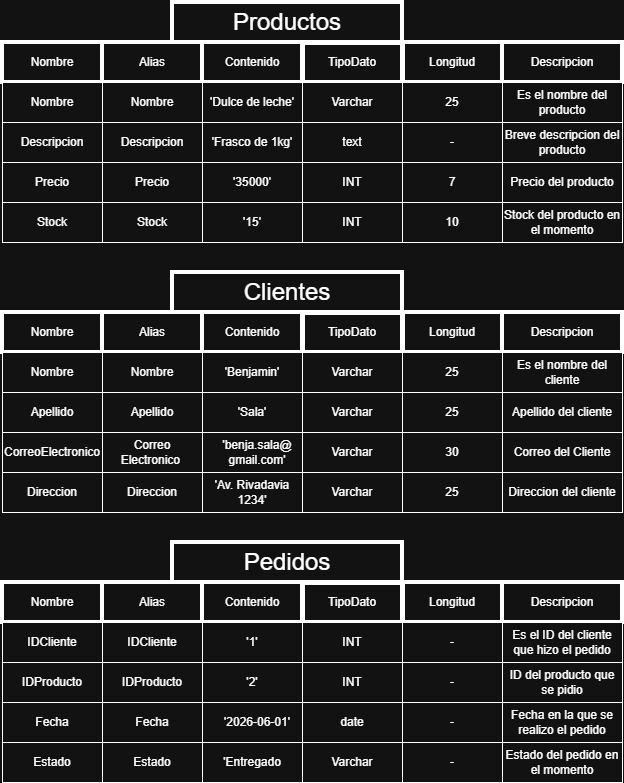

The diagram above was exported from draw.io. Its source (the exported page's mxGraphModel, read from the mxfile embedded in the PNG):
<mxGraphModel dx="1414" dy="791" grid="1" gridSize="10" guides="1" tooltips="1" connect="1" arrows="1" fold="1" page="1" pageScale="1" pageWidth="827" pageHeight="1169" background="none" math="0" shadow="0">
  <root>
    <mxCell id="0" />
    <mxCell id="1" parent="0" />
    <mxCell id="rqo2V7RQppp-1hr5v1wI-1" parent="1" style="whiteSpace=wrap;html=1;strokeWidth=4;" value="Nombre" vertex="1">
      <mxGeometry height="40" width="100" x="90" y="60" as="geometry" />
    </mxCell>
    <mxCell id="rqo2V7RQppp-1hr5v1wI-2" parent="1" style="whiteSpace=wrap;html=1;strokeWidth=4;" value="Alias" vertex="1">
      <mxGeometry height="40" width="100" x="190" y="60" as="geometry" />
    </mxCell>
    <mxCell id="rqo2V7RQppp-1hr5v1wI-3" parent="1" style="whiteSpace=wrap;html=1;strokeWidth=4;" value="Contenido" vertex="1">
      <mxGeometry height="40" width="100" x="290" y="60" as="geometry" />
    </mxCell>
    <mxCell id="rqo2V7RQppp-1hr5v1wI-4" parent="1" style="whiteSpace=wrap;html=1;strokeWidth=4;" value="Longitud" vertex="1">
      <mxGeometry height="40" width="100" x="490" y="60" as="geometry" />
    </mxCell>
    <mxCell id="rqo2V7RQppp-1hr5v1wI-5" parent="1" style="whiteSpace=wrap;html=1;strokeWidth=5;" value="TipoDato" vertex="1">
      <mxGeometry height="40" width="100" x="390" y="60" as="geometry" />
    </mxCell>
    <mxCell id="rqo2V7RQppp-1hr5v1wI-6" parent="1" style="whiteSpace=wrap;html=1;strokeWidth=4;" value="Descripcion" vertex="1">
      <mxGeometry height="40" width="120" x="590" y="60" as="geometry" />
    </mxCell>
    <mxCell id="rqo2V7RQppp-1hr5v1wI-7" parent="1" style="whiteSpace=wrap;html=1;strokeWidth=4;" value="&lt;font style=&quot;font-size: 24px;&quot;&gt;Productos&lt;/font&gt;" vertex="1">
      <mxGeometry height="40" width="230" x="260" y="20" as="geometry" />
    </mxCell>
    <mxCell id="rqo2V7RQppp-1hr5v1wI-8" parent="1" style="whiteSpace=wrap;html=1;" value="Nombre" vertex="1">
      <mxGeometry height="40" width="100" x="90" y="100" as="geometry" />
    </mxCell>
    <mxCell id="rqo2V7RQppp-1hr5v1wI-9" parent="1" style="whiteSpace=wrap;html=1;" value="Nombre" vertex="1">
      <mxGeometry height="40" width="100" x="190" y="100" as="geometry" />
    </mxCell>
    <mxCell id="rqo2V7RQppp-1hr5v1wI-10" parent="1" style="whiteSpace=wrap;html=1;" value="'Dulce de leche'" vertex="1">
      <mxGeometry height="40" width="100" x="290" y="100" as="geometry" />
    </mxCell>
    <mxCell id="rqo2V7RQppp-1hr5v1wI-11" parent="1" style="whiteSpace=wrap;html=1;" value="Varchar" vertex="1">
      <mxGeometry height="40" width="100" x="390" y="100" as="geometry" />
    </mxCell>
    <mxCell id="rqo2V7RQppp-1hr5v1wI-12" parent="1" style="whiteSpace=wrap;html=1;" value="25" vertex="1">
      <mxGeometry height="40" width="100" x="490" y="100" as="geometry" />
    </mxCell>
    <mxCell id="rqo2V7RQppp-1hr5v1wI-13" parent="1" style="whiteSpace=wrap;html=1;" value="Es el nombre del producto" vertex="1">
      <mxGeometry height="40" width="120" x="590" y="100" as="geometry" />
    </mxCell>
    <mxCell id="rqo2V7RQppp-1hr5v1wI-14" parent="1" style="whiteSpace=wrap;html=1;" value="Descripcion" vertex="1">
      <mxGeometry height="40" width="100" x="90" y="140" as="geometry" />
    </mxCell>
    <mxCell id="rqo2V7RQppp-1hr5v1wI-15" parent="1" style="whiteSpace=wrap;html=1;" value="Descripcion" vertex="1">
      <mxGeometry height="40" width="100" x="190" y="140" as="geometry" />
    </mxCell>
    <mxCell id="rqo2V7RQppp-1hr5v1wI-16" parent="1" style="whiteSpace=wrap;html=1;" value="'Frasco de 1kg'" vertex="1">
      <mxGeometry height="40" width="100" x="290" y="140" as="geometry" />
    </mxCell>
    <mxCell id="rqo2V7RQppp-1hr5v1wI-17" parent="1" style="whiteSpace=wrap;html=1;" value="text" vertex="1">
      <mxGeometry height="40" width="100" x="390" y="140" as="geometry" />
    </mxCell>
    <mxCell id="rqo2V7RQppp-1hr5v1wI-18" parent="1" style="whiteSpace=wrap;html=1;" value="-" vertex="1">
      <mxGeometry height="40" width="100" x="490" y="140" as="geometry" />
    </mxCell>
    <mxCell id="rqo2V7RQppp-1hr5v1wI-19" parent="1" style="whiteSpace=wrap;html=1;" value="Breve descripcion del producto" vertex="1">
      <mxGeometry height="40" width="120" x="590" y="140" as="geometry" />
    </mxCell>
    <mxCell id="rqo2V7RQppp-1hr5v1wI-20" parent="1" style="whiteSpace=wrap;html=1;" value="Precio" vertex="1">
      <mxGeometry height="40" width="100" x="90" y="180" as="geometry" />
    </mxCell>
    <mxCell id="rqo2V7RQppp-1hr5v1wI-21" parent="1" style="whiteSpace=wrap;html=1;" value="Precio" vertex="1">
      <mxGeometry height="40" width="100" x="190" y="180" as="geometry" />
    </mxCell>
    <mxCell id="rqo2V7RQppp-1hr5v1wI-22" parent="1" style="whiteSpace=wrap;html=1;" value="'35000'" vertex="1">
      <mxGeometry height="40" width="100" x="290" y="180" as="geometry" />
    </mxCell>
    <mxCell id="rqo2V7RQppp-1hr5v1wI-23" parent="1" style="whiteSpace=wrap;html=1;" value="7" vertex="1">
      <mxGeometry height="40" width="100" x="490" y="180" as="geometry" />
    </mxCell>
    <mxCell id="rqo2V7RQppp-1hr5v1wI-24" parent="1" style="whiteSpace=wrap;html=1;" value="INT" vertex="1">
      <mxGeometry height="40" width="100" x="390" y="180" as="geometry" />
    </mxCell>
    <mxCell id="rqo2V7RQppp-1hr5v1wI-25" parent="1" style="whiteSpace=wrap;html=1;" value="Precio del producto" vertex="1">
      <mxGeometry height="40" width="120" x="590" y="180" as="geometry" />
    </mxCell>
    <mxCell id="rqo2V7RQppp-1hr5v1wI-26" parent="1" style="whiteSpace=wrap;html=1;" value="Stock" vertex="1">
      <mxGeometry height="40" width="100" x="90" y="220" as="geometry" />
    </mxCell>
    <mxCell id="rqo2V7RQppp-1hr5v1wI-27" parent="1" style="whiteSpace=wrap;html=1;" value="Stock" vertex="1">
      <mxGeometry height="40" width="100" x="190" y="220" as="geometry" />
    </mxCell>
    <mxCell id="rqo2V7RQppp-1hr5v1wI-28" parent="1" style="whiteSpace=wrap;html=1;" value="'15'" vertex="1">
      <mxGeometry height="40" width="100" x="290" y="220" as="geometry" />
    </mxCell>
    <mxCell id="rqo2V7RQppp-1hr5v1wI-29" parent="1" style="whiteSpace=wrap;html=1;" value="10" vertex="1">
      <mxGeometry height="40" width="100" x="490" y="220" as="geometry" />
    </mxCell>
    <mxCell id="rqo2V7RQppp-1hr5v1wI-30" parent="1" style="whiteSpace=wrap;html=1;" value="INT" vertex="1">
      <mxGeometry height="40" width="100" x="390" y="220" as="geometry" />
    </mxCell>
    <mxCell id="rqo2V7RQppp-1hr5v1wI-31" parent="1" style="whiteSpace=wrap;html=1;" value="Stock del producto en el momento" vertex="1">
      <mxGeometry height="40" width="120" x="590" y="220" as="geometry" />
    </mxCell>
    <mxCell id="rqo2V7RQppp-1hr5v1wI-32" parent="1" style="whiteSpace=wrap;html=1;strokeWidth=4;" value="Nombre" vertex="1">
      <mxGeometry height="40" width="100" x="90" y="330" as="geometry" />
    </mxCell>
    <mxCell id="rqo2V7RQppp-1hr5v1wI-33" parent="1" style="whiteSpace=wrap;html=1;strokeWidth=4;" value="Alias" vertex="1">
      <mxGeometry height="40" width="100" x="190" y="330" as="geometry" />
    </mxCell>
    <mxCell id="rqo2V7RQppp-1hr5v1wI-34" parent="1" style="whiteSpace=wrap;html=1;strokeWidth=4;" value="Contenido" vertex="1">
      <mxGeometry height="40" width="100" x="290" y="330" as="geometry" />
    </mxCell>
    <mxCell id="rqo2V7RQppp-1hr5v1wI-35" parent="1" style="whiteSpace=wrap;html=1;strokeWidth=4;" value="Longitud" vertex="1">
      <mxGeometry height="40" width="100" x="490" y="330" as="geometry" />
    </mxCell>
    <mxCell id="rqo2V7RQppp-1hr5v1wI-36" parent="1" style="whiteSpace=wrap;html=1;strokeWidth=5;" value="TipoDato" vertex="1">
      <mxGeometry height="40" width="100" x="390" y="330" as="geometry" />
    </mxCell>
    <mxCell id="rqo2V7RQppp-1hr5v1wI-37" parent="1" style="whiteSpace=wrap;html=1;strokeWidth=4;" value="Descripcion" vertex="1">
      <mxGeometry height="40" width="120" x="590" y="330" as="geometry" />
    </mxCell>
    <mxCell id="rqo2V7RQppp-1hr5v1wI-38" parent="1" style="whiteSpace=wrap;html=1;strokeWidth=4;" value="&lt;font style=&quot;font-size: 24px;&quot;&gt;Clientes&lt;/font&gt;" vertex="1">
      <mxGeometry height="40" width="230" x="260" y="290" as="geometry" />
    </mxCell>
    <mxCell id="rqo2V7RQppp-1hr5v1wI-39" parent="1" style="whiteSpace=wrap;html=1;" value="Nombre" vertex="1">
      <mxGeometry height="40" width="100" x="90" y="370" as="geometry" />
    </mxCell>
    <mxCell id="rqo2V7RQppp-1hr5v1wI-40" parent="1" style="whiteSpace=wrap;html=1;" value="Nombre" vertex="1">
      <mxGeometry height="40" width="100" x="190" y="370" as="geometry" />
    </mxCell>
    <mxCell id="rqo2V7RQppp-1hr5v1wI-41" parent="1" style="whiteSpace=wrap;html=1;" value="'Benjamin'" vertex="1">
      <mxGeometry height="40" width="100" x="290" y="370" as="geometry" />
    </mxCell>
    <mxCell id="rqo2V7RQppp-1hr5v1wI-42" parent="1" style="whiteSpace=wrap;html=1;" value="Varchar" vertex="1">
      <mxGeometry height="40" width="100" x="390" y="370" as="geometry" />
    </mxCell>
    <mxCell id="rqo2V7RQppp-1hr5v1wI-43" parent="1" style="whiteSpace=wrap;html=1;" value="25" vertex="1">
      <mxGeometry height="40" width="100" x="490" y="370" as="geometry" />
    </mxCell>
    <mxCell id="rqo2V7RQppp-1hr5v1wI-44" parent="1" style="whiteSpace=wrap;html=1;" value="Es el nombre del cliente" vertex="1">
      <mxGeometry height="40" width="120" x="590" y="370" as="geometry" />
    </mxCell>
    <mxCell id="rqo2V7RQppp-1hr5v1wI-45" parent="1" style="whiteSpace=wrap;html=1;" value="Apellido" vertex="1">
      <mxGeometry height="40" width="100" x="90" y="410" as="geometry" />
    </mxCell>
    <mxCell id="rqo2V7RQppp-1hr5v1wI-46" parent="1" style="whiteSpace=wrap;html=1;" value="Apellido" vertex="1">
      <mxGeometry height="40" width="100" x="190" y="410" as="geometry" />
    </mxCell>
    <mxCell id="rqo2V7RQppp-1hr5v1wI-47" parent="1" style="whiteSpace=wrap;html=1;" value="'Sala'" vertex="1">
      <mxGeometry height="40" width="100" x="290" y="410" as="geometry" />
    </mxCell>
    <mxCell id="rqo2V7RQppp-1hr5v1wI-48" parent="1" style="whiteSpace=wrap;html=1;" value="Varchar" vertex="1">
      <mxGeometry height="40" width="100" x="390" y="410" as="geometry" />
    </mxCell>
    <mxCell id="rqo2V7RQppp-1hr5v1wI-49" parent="1" style="whiteSpace=wrap;html=1;" value="25" vertex="1">
      <mxGeometry height="40" width="100" x="490" y="410" as="geometry" />
    </mxCell>
    <mxCell id="rqo2V7RQppp-1hr5v1wI-50" parent="1" style="whiteSpace=wrap;html=1;" value="Apellido del cliente" vertex="1">
      <mxGeometry height="40" width="120" x="590" y="410" as="geometry" />
    </mxCell>
    <mxCell id="rqo2V7RQppp-1hr5v1wI-51" parent="1" style="whiteSpace=wrap;html=1;" value="&lt;font style=&quot;font-size: 12px;&quot;&gt;CorreoElectronico&lt;/font&gt;" vertex="1">
      <mxGeometry height="40" width="100" x="90" y="450" as="geometry" />
    </mxCell>
    <mxCell id="rqo2V7RQppp-1hr5v1wI-52" parent="1" style="whiteSpace=wrap;html=1;" value="Correo Electronico&amp;nbsp;" vertex="1">
      <mxGeometry height="40" width="100" x="190" y="450" as="geometry" />
    </mxCell>
    <mxCell id="rqo2V7RQppp-1hr5v1wI-53" parent="1" style="whiteSpace=wrap;html=1;" value="'benja.sala@&lt;div&gt;gmail&lt;span style=&quot;background-color: transparent; color: light-dark(rgb(0, 0, 0), rgb(255, 255, 255));&quot;&gt;.com'&lt;/span&gt;&lt;/div&gt;" vertex="1">
      <mxGeometry height="40" width="110" x="290" y="450" as="geometry" />
    </mxCell>
    <mxCell id="rqo2V7RQppp-1hr5v1wI-54" parent="1" style="whiteSpace=wrap;html=1;" value="30" vertex="1">
      <mxGeometry height="40" width="100" x="490" y="450" as="geometry" />
    </mxCell>
    <mxCell id="rqo2V7RQppp-1hr5v1wI-55" parent="1" style="whiteSpace=wrap;html=1;" value="Varchar" vertex="1">
      <mxGeometry height="40" width="100" x="390" y="450" as="geometry" />
    </mxCell>
    <mxCell id="rqo2V7RQppp-1hr5v1wI-56" parent="1" style="whiteSpace=wrap;html=1;" value="Correo del Cliente" vertex="1">
      <mxGeometry height="40" width="120" x="590" y="450" as="geometry" />
    </mxCell>
    <mxCell id="rqo2V7RQppp-1hr5v1wI-57" parent="1" style="whiteSpace=wrap;html=1;" value="Direccion" vertex="1">
      <mxGeometry height="40" width="100" x="90" y="490" as="geometry" />
    </mxCell>
    <mxCell id="rqo2V7RQppp-1hr5v1wI-58" parent="1" style="whiteSpace=wrap;html=1;" value="Direccion" vertex="1">
      <mxGeometry height="40" width="100" x="190" y="490" as="geometry" />
    </mxCell>
    <mxCell id="rqo2V7RQppp-1hr5v1wI-59" parent="1" style="whiteSpace=wrap;html=1;" value="'Av. Rivadavia 1234'" vertex="1">
      <mxGeometry height="40" width="100" x="290" y="490" as="geometry" />
    </mxCell>
    <mxCell id="rqo2V7RQppp-1hr5v1wI-60" parent="1" style="whiteSpace=wrap;html=1;" value="25" vertex="1">
      <mxGeometry height="40" width="100" x="490" y="490" as="geometry" />
    </mxCell>
    <mxCell id="rqo2V7RQppp-1hr5v1wI-61" parent="1" style="whiteSpace=wrap;html=1;" value="Varchar" vertex="1">
      <mxGeometry height="40" width="100" x="390" y="490" as="geometry" />
    </mxCell>
    <mxCell id="rqo2V7RQppp-1hr5v1wI-62" parent="1" style="whiteSpace=wrap;html=1;" value="Direccion del cliente" vertex="1">
      <mxGeometry height="40" width="120" x="590" y="490" as="geometry" />
    </mxCell>
    <mxCell id="rqo2V7RQppp-1hr5v1wI-63" parent="1" style="whiteSpace=wrap;html=1;strokeWidth=4;" value="Nombre" vertex="1">
      <mxGeometry height="40" width="100" x="90" y="600" as="geometry" />
    </mxCell>
    <mxCell id="rqo2V7RQppp-1hr5v1wI-64" parent="1" style="whiteSpace=wrap;html=1;strokeWidth=4;" value="Alias" vertex="1">
      <mxGeometry height="40" width="100" x="190" y="600" as="geometry" />
    </mxCell>
    <mxCell id="rqo2V7RQppp-1hr5v1wI-65" parent="1" style="whiteSpace=wrap;html=1;strokeWidth=4;" value="Contenido" vertex="1">
      <mxGeometry height="40" width="100" x="290" y="600" as="geometry" />
    </mxCell>
    <mxCell id="rqo2V7RQppp-1hr5v1wI-66" parent="1" style="whiteSpace=wrap;html=1;strokeWidth=4;" value="Longitud" vertex="1">
      <mxGeometry height="40" width="100" x="490" y="600" as="geometry" />
    </mxCell>
    <mxCell id="rqo2V7RQppp-1hr5v1wI-67" parent="1" style="whiteSpace=wrap;html=1;strokeWidth=5;" value="TipoDato" vertex="1">
      <mxGeometry height="40" width="100" x="390" y="600" as="geometry" />
    </mxCell>
    <mxCell id="rqo2V7RQppp-1hr5v1wI-68" parent="1" style="whiteSpace=wrap;html=1;strokeWidth=4;" value="Descripcion" vertex="1">
      <mxGeometry height="40" width="120" x="590" y="600" as="geometry" />
    </mxCell>
    <mxCell id="rqo2V7RQppp-1hr5v1wI-69" parent="1" style="whiteSpace=wrap;html=1;strokeWidth=4;" value="&lt;font style=&quot;font-size: 24px;&quot;&gt;Pedidos&lt;/font&gt;" vertex="1">
      <mxGeometry height="40" width="230" x="260" y="560" as="geometry" />
    </mxCell>
    <mxCell id="rqo2V7RQppp-1hr5v1wI-70" parent="1" style="whiteSpace=wrap;html=1;" value="IDCliente" vertex="1">
      <mxGeometry height="40" width="100" x="90" y="640" as="geometry" />
    </mxCell>
    <mxCell id="rqo2V7RQppp-1hr5v1wI-71" parent="1" style="whiteSpace=wrap;html=1;" value="IDCliente" vertex="1">
      <mxGeometry height="40" width="100" x="190" y="640" as="geometry" />
    </mxCell>
    <mxCell id="rqo2V7RQppp-1hr5v1wI-72" parent="1" style="whiteSpace=wrap;html=1;" value="'1'" vertex="1">
      <mxGeometry height="40" width="100" x="290" y="640" as="geometry" />
    </mxCell>
    <mxCell id="rqo2V7RQppp-1hr5v1wI-73" parent="1" style="whiteSpace=wrap;html=1;" value="INT" vertex="1">
      <mxGeometry height="40" width="100" x="390" y="640" as="geometry" />
    </mxCell>
    <mxCell id="rqo2V7RQppp-1hr5v1wI-74" parent="1" style="whiteSpace=wrap;html=1;" value="-" vertex="1">
      <mxGeometry height="40" width="100" x="490" y="640" as="geometry" />
    </mxCell>
    <mxCell id="rqo2V7RQppp-1hr5v1wI-75" parent="1" style="whiteSpace=wrap;html=1;" value="Es el ID del cliente que hizo el pedido" vertex="1">
      <mxGeometry height="40" width="120" x="590" y="640" as="geometry" />
    </mxCell>
    <mxCell id="rqo2V7RQppp-1hr5v1wI-76" parent="1" style="whiteSpace=wrap;html=1;" value="IDProducto" vertex="1">
      <mxGeometry height="40" width="100" x="90" y="680" as="geometry" />
    </mxCell>
    <mxCell id="rqo2V7RQppp-1hr5v1wI-77" parent="1" style="whiteSpace=wrap;html=1;" value="IDProducto" vertex="1">
      <mxGeometry height="40" width="100" x="190" y="680" as="geometry" />
    </mxCell>
    <mxCell id="rqo2V7RQppp-1hr5v1wI-78" parent="1" style="whiteSpace=wrap;html=1;" value="'2'" vertex="1">
      <mxGeometry height="40" width="100" x="290" y="680" as="geometry" />
    </mxCell>
    <mxCell id="rqo2V7RQppp-1hr5v1wI-79" parent="1" style="whiteSpace=wrap;html=1;" value="INT" vertex="1">
      <mxGeometry height="40" width="100" x="390" y="680" as="geometry" />
    </mxCell>
    <mxCell id="rqo2V7RQppp-1hr5v1wI-80" parent="1" style="whiteSpace=wrap;html=1;" value="-" vertex="1">
      <mxGeometry height="40" width="100" x="490" y="680" as="geometry" />
    </mxCell>
    <mxCell id="rqo2V7RQppp-1hr5v1wI-81" parent="1" style="whiteSpace=wrap;html=1;" value="ID del producto que se pidio" vertex="1">
      <mxGeometry height="40" width="120" x="590" y="680" as="geometry" />
    </mxCell>
    <mxCell id="rqo2V7RQppp-1hr5v1wI-82" parent="1" style="whiteSpace=wrap;html=1;" value="&lt;font style=&quot;font-size: 12px;&quot;&gt;Fecha&lt;/font&gt;" vertex="1">
      <mxGeometry height="40" width="100" x="90" y="720" as="geometry" />
    </mxCell>
    <mxCell id="rqo2V7RQppp-1hr5v1wI-83" parent="1" style="whiteSpace=wrap;html=1;" value="Fecha" vertex="1">
      <mxGeometry height="40" width="100" x="190" y="720" as="geometry" />
    </mxCell>
    <mxCell id="rqo2V7RQppp-1hr5v1wI-84" parent="1" style="whiteSpace=wrap;html=1;" value="'2026-06-01&lt;span style=&quot;background-color: transparent; color: light-dark(rgb(0, 0, 0), rgb(255, 255, 255));&quot;&gt;'&lt;/span&gt;" vertex="1">
      <mxGeometry height="40" width="110" x="290" y="720" as="geometry" />
    </mxCell>
    <mxCell id="rqo2V7RQppp-1hr5v1wI-85" parent="1" style="whiteSpace=wrap;html=1;" value="-" vertex="1">
      <mxGeometry height="40" width="100" x="490" y="720" as="geometry" />
    </mxCell>
    <mxCell id="rqo2V7RQppp-1hr5v1wI-86" parent="1" style="whiteSpace=wrap;html=1;" value="date" vertex="1">
      <mxGeometry height="40" width="100" x="390" y="720" as="geometry" />
    </mxCell>
    <mxCell id="rqo2V7RQppp-1hr5v1wI-87" parent="1" style="whiteSpace=wrap;html=1;" value="Fecha en la que se realizo el pedido" vertex="1">
      <mxGeometry height="40" width="120" x="590" y="720" as="geometry" />
    </mxCell>
    <mxCell id="rqo2V7RQppp-1hr5v1wI-88" parent="1" style="whiteSpace=wrap;html=1;" value="Estado" vertex="1">
      <mxGeometry height="40" width="100" x="90" y="760" as="geometry" />
    </mxCell>
    <mxCell id="rqo2V7RQppp-1hr5v1wI-89" parent="1" style="whiteSpace=wrap;html=1;" value="Estado" vertex="1">
      <mxGeometry height="40" width="100" x="190" y="760" as="geometry" />
    </mxCell>
    <mxCell id="rqo2V7RQppp-1hr5v1wI-90" parent="1" style="whiteSpace=wrap;html=1;" value="'Entregado" vertex="1">
      <mxGeometry height="40" width="100" x="290" y="760" as="geometry" />
    </mxCell>
    <mxCell id="rqo2V7RQppp-1hr5v1wI-91" parent="1" style="whiteSpace=wrap;html=1;" value="-" vertex="1">
      <mxGeometry height="40" width="100" x="490" y="760" as="geometry" />
    </mxCell>
    <mxCell id="rqo2V7RQppp-1hr5v1wI-92" parent="1" style="whiteSpace=wrap;html=1;" value="Varchar" vertex="1">
      <mxGeometry height="40" width="100" x="390" y="760" as="geometry" />
    </mxCell>
    <mxCell id="rqo2V7RQppp-1hr5v1wI-93" parent="1" style="whiteSpace=wrap;html=1;" value="Estado del pedido en el momento" vertex="1">
      <mxGeometry height="40" width="120" x="590" y="760" as="geometry" />
    </mxCell>
  </root>
</mxGraphModel>